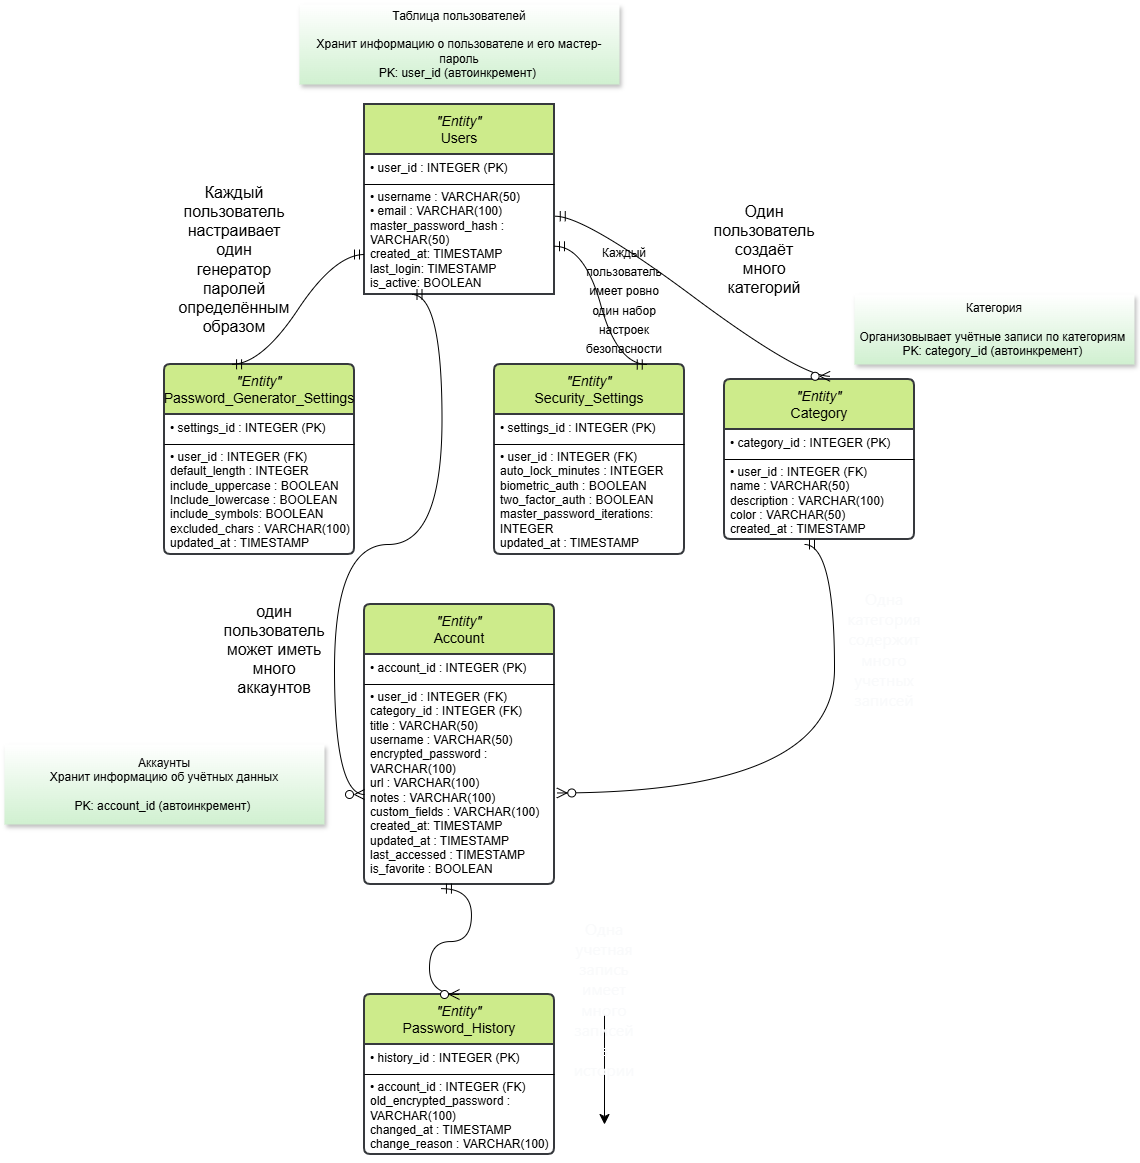

The diagram above was exported from draw.io. Its source (the exported page's mxGraphModel, read from the mxfile embedded in the PNG):
<mxGraphModel dx="3412" dy="2724" grid="1" gridSize="10" guides="1" tooltips="1" connect="1" arrows="1" fold="1" page="1" pageScale="1" pageWidth="827" pageHeight="1169" background="light-dark(#FFFFFF,#FFFFFF)" math="0" shadow="0">
  <root>
    <mxCell id="0" />
    <mxCell id="1" parent="0" />
    <mxCell id="vvJ0sM73UplG2Q4Okw6w-5" value="&lt;i&gt;&quot;Entity&quot;&lt;br&gt;&lt;/i&gt;Users" style="swimlane;childLayout=stackLayout;horizontal=1;startSize=50;horizontalStack=0;rounded=1;fontSize=14;fontStyle=0;strokeWidth=2;resizeParent=0;resizeLast=1;shadow=0;dashed=0;align=center;arcSize=0;whiteSpace=wrap;html=1;fillColor=light-dark(#CDEB8B,#CDEB8B);strokeColor=#36393d;fontColor=light-dark(#000000,#000000);" parent="1" vertex="1">
      <mxGeometry x="260" y="80" width="190" height="190" as="geometry" />
    </mxCell>
    <mxCell id="l4hllzNPaE0HaAy_yYBd-1" value="" style="endArrow=none;html=1;rounded=0;fontSize=12;startSize=8;endSize=8;curved=1;fontColor=light-dark(#000000,#000000);" edge="1" parent="vvJ0sM73UplG2Q4Okw6w-5">
      <mxGeometry width="50" height="50" relative="1" as="geometry">
        <mxPoint y="80" as="sourcePoint" />
        <mxPoint x="190" y="80" as="targetPoint" />
      </mxGeometry>
    </mxCell>
    <mxCell id="vvJ0sM73UplG2Q4Okw6w-11" value="• user_id : INTEGER (PK)&lt;div&gt;&lt;br&gt;&lt;/div&gt;&lt;div&gt;&lt;div&gt;• username : VARCHAR(50)&lt;br&gt;• email : VARCHAR(100)&lt;/div&gt;&lt;div&gt;master_password_hash : VARCHAR(50)&amp;nbsp;&lt;/div&gt;&lt;/div&gt;&lt;div&gt;created_at: TIMESTAMP&lt;/div&gt;&lt;div&gt;last_login: TIMESTAMP&lt;/div&gt;&lt;div&gt;is_active: BOOLEAN&lt;/div&gt;&lt;div&gt;&lt;br&gt;&lt;/div&gt;" style="align=left;strokeColor=none;fillColor=none;spacingLeft=4;spacingRight=4;fontSize=12;verticalAlign=top;resizable=0;rotatable=0;part=1;html=1;whiteSpace=wrap;fontColor=light-dark(#000000,#000000);" parent="vvJ0sM73UplG2Q4Okw6w-5" vertex="1">
      <mxGeometry y="50" width="190" height="140" as="geometry" />
    </mxCell>
    <mxCell id="vvJ0sM73UplG2Q4Okw6w-15" style="edgeStyle=orthogonalEdgeStyle;rounded=0;orthogonalLoop=1;jettySize=auto;html=1;exitX=0.5;exitY=1;exitDx=0;exitDy=0;fontColor=light-dark(#000000,#000000);" parent="vvJ0sM73UplG2Q4Okw6w-5" source="vvJ0sM73UplG2Q4Okw6w-11" target="vvJ0sM73UplG2Q4Okw6w-11" edge="1">
      <mxGeometry relative="1" as="geometry" />
    </mxCell>
    <mxCell id="l4hllzNPaE0HaAy_yYBd-4" value="&lt;i&gt;&quot;Entity&quot;&lt;br&gt;&lt;/i&gt;Password_Generator_Settings" style="swimlane;childLayout=stackLayout;horizontal=1;startSize=50;horizontalStack=0;rounded=1;fontSize=14;fontStyle=0;strokeWidth=2;resizeParent=0;resizeLast=1;shadow=0;dashed=0;align=center;arcSize=4;whiteSpace=wrap;html=1;fillColor=light-dark(#CDEB8B,#CDEB8B);strokeColor=#36393d;fontColor=light-dark(#000000,#000000);" vertex="1" parent="1">
      <mxGeometry x="60" y="340" width="190" height="190" as="geometry" />
    </mxCell>
    <mxCell id="l4hllzNPaE0HaAy_yYBd-5" value="" style="endArrow=none;html=1;rounded=0;fontSize=12;startSize=8;endSize=8;curved=1;fontColor=light-dark(#000000,#000000);" edge="1" parent="l4hllzNPaE0HaAy_yYBd-4">
      <mxGeometry width="50" height="50" relative="1" as="geometry">
        <mxPoint y="80" as="sourcePoint" />
        <mxPoint x="190" y="80" as="targetPoint" />
      </mxGeometry>
    </mxCell>
    <mxCell id="l4hllzNPaE0HaAy_yYBd-6" value="• settings_id : INTEGER (PK)&lt;div&gt;&lt;br&gt;&lt;div&gt;&lt;div&gt;• user_id : INTEGER (FK)&amp;nbsp;&lt;br&gt;default_length : INTEGER&lt;/div&gt;&lt;div&gt;include_uppercase : BOOLEAN&lt;/div&gt;&lt;/div&gt;&lt;div&gt;Include_lowercase : BOOLEAN&lt;/div&gt;&lt;div&gt;include_symbols: BOOLEAN&lt;/div&gt;&lt;div&gt;excluded_chars : VARCHAR(100)&lt;/div&gt;&lt;div&gt;updated_at : TIMESTAMP&lt;/div&gt;&lt;/div&gt;" style="align=left;strokeColor=none;fillColor=none;spacingLeft=4;spacingRight=4;fontSize=12;verticalAlign=top;resizable=0;rotatable=0;part=1;html=1;whiteSpace=wrap;fontColor=light-dark(#000000,#000000);" vertex="1" parent="l4hllzNPaE0HaAy_yYBd-4">
      <mxGeometry y="50" width="190" height="140" as="geometry" />
    </mxCell>
    <mxCell id="l4hllzNPaE0HaAy_yYBd-7" style="edgeStyle=orthogonalEdgeStyle;rounded=0;orthogonalLoop=1;jettySize=auto;html=1;exitX=0.5;exitY=1;exitDx=0;exitDy=0;fontColor=light-dark(#000000,#000000);" edge="1" parent="l4hllzNPaE0HaAy_yYBd-4" source="l4hllzNPaE0HaAy_yYBd-6" target="l4hllzNPaE0HaAy_yYBd-6">
      <mxGeometry relative="1" as="geometry" />
    </mxCell>
    <mxCell id="l4hllzNPaE0HaAy_yYBd-8" value="" style="edgeStyle=entityRelationEdgeStyle;fontSize=12;html=1;endArrow=ERmandOne;startArrow=ERmandOne;rounded=0;startSize=8;endSize=8;curved=1;exitX=0.353;exitY=-0.001;exitDx=0;exitDy=0;exitPerimeter=0;fontColor=light-dark(#000000,#000000);strokeColor=light-dark(#000000,#000000);" edge="1" parent="1" source="l4hllzNPaE0HaAy_yYBd-4">
      <mxGeometry width="100" height="100" relative="1" as="geometry">
        <mxPoint x="160" y="330" as="sourcePoint" />
        <mxPoint x="260" y="230" as="targetPoint" />
      </mxGeometry>
    </mxCell>
    <mxCell id="l4hllzNPaE0HaAy_yYBd-9" value="&lt;i&gt;&quot;Entity&quot;&lt;br&gt;&lt;/i&gt;Security_Settings" style="swimlane;childLayout=stackLayout;horizontal=1;startSize=50;horizontalStack=0;rounded=1;fontSize=14;fontStyle=0;strokeWidth=2;resizeParent=0;resizeLast=1;shadow=0;dashed=0;align=center;arcSize=4;whiteSpace=wrap;html=1;fillColor=light-dark(#CDEB8B,#CDEB8B);strokeColor=#36393d;fontColor=light-dark(#000000,#000000);" vertex="1" parent="1">
      <mxGeometry x="390" y="340" width="190" height="190" as="geometry" />
    </mxCell>
    <mxCell id="l4hllzNPaE0HaAy_yYBd-10" value="" style="endArrow=none;html=1;rounded=0;fontSize=12;startSize=8;endSize=8;curved=1;fontColor=light-dark(#000000,#000000);" edge="1" parent="l4hllzNPaE0HaAy_yYBd-9">
      <mxGeometry width="50" height="50" relative="1" as="geometry">
        <mxPoint y="80" as="sourcePoint" />
        <mxPoint x="190" y="80" as="targetPoint" />
      </mxGeometry>
    </mxCell>
    <mxCell id="l4hllzNPaE0HaAy_yYBd-11" value="• settings_id : INTEGER (PK)&lt;div&gt;&lt;br&gt;&lt;div&gt;&lt;div&gt;• user_id : INTEGER (FK)&amp;nbsp;&lt;br&gt;auto_lock_minutes : INTEGER&lt;/div&gt;&lt;div&gt;biometric_auth : BOOLEAN&lt;/div&gt;&lt;/div&gt;&lt;div&gt;two_factor_auth : BOOLEAN&lt;/div&gt;&lt;div&gt;master_password_iterations: INTEGER&lt;/div&gt;&lt;div&gt;&lt;span style=&quot;background-color: transparent;&quot;&gt;updated_at : TIMESTAMP&lt;/span&gt;&lt;/div&gt;&lt;/div&gt;" style="align=left;strokeColor=none;fillColor=none;spacingLeft=4;spacingRight=4;fontSize=12;verticalAlign=top;resizable=0;rotatable=0;part=1;html=1;whiteSpace=wrap;fontColor=light-dark(#000000,#000000);" vertex="1" parent="l4hllzNPaE0HaAy_yYBd-9">
      <mxGeometry y="50" width="190" height="140" as="geometry" />
    </mxCell>
    <mxCell id="l4hllzNPaE0HaAy_yYBd-12" style="edgeStyle=orthogonalEdgeStyle;rounded=0;orthogonalLoop=1;jettySize=auto;html=1;exitX=0.5;exitY=1;exitDx=0;exitDy=0;fontColor=light-dark(#000000,#000000);" edge="1" parent="l4hllzNPaE0HaAy_yYBd-9" source="l4hllzNPaE0HaAy_yYBd-11" target="l4hllzNPaE0HaAy_yYBd-11">
      <mxGeometry relative="1" as="geometry" />
    </mxCell>
    <mxCell id="l4hllzNPaE0HaAy_yYBd-13" value="" style="edgeStyle=entityRelationEdgeStyle;fontSize=12;html=1;endArrow=ERmandOne;startArrow=ERmandOne;rounded=0;startSize=8;endSize=8;curved=1;entryX=0.828;entryY=-0.018;entryDx=0;entryDy=0;entryPerimeter=0;exitX=1.024;exitY=0.631;exitDx=0;exitDy=0;exitPerimeter=0;fontColor=light-dark(#000000,#000000);strokeColor=light-dark(#000000,#000000);" edge="1" parent="1">
      <mxGeometry width="100" height="100" relative="1" as="geometry">
        <mxPoint x="449.99999999999994" y="221.76000000000002" as="sourcePoint" />
        <mxPoint x="542.76" y="340.00000000000006" as="targetPoint" />
      </mxGeometry>
    </mxCell>
    <mxCell id="l4hllzNPaE0HaAy_yYBd-14" value="&lt;i&gt;&quot;Entity&quot;&lt;br&gt;&lt;/i&gt;Category" style="swimlane;childLayout=stackLayout;horizontal=1;startSize=50;horizontalStack=0;rounded=1;fontSize=14;fontStyle=0;strokeWidth=2;resizeParent=0;resizeLast=1;shadow=0;dashed=0;align=center;arcSize=4;whiteSpace=wrap;html=1;fillColor=light-dark(#CDEB8B,#CDEB8B);strokeColor=#36393d;glass=0;labelBackgroundColor=none;fontColor=light-dark(#000000,#000000);" vertex="1" parent="1">
      <mxGeometry x="620" y="355" width="190" height="160" as="geometry" />
    </mxCell>
    <mxCell id="l4hllzNPaE0HaAy_yYBd-15" value="" style="endArrow=none;html=1;rounded=0;fontSize=12;startSize=8;endSize=8;curved=1;fontColor=light-dark(#000000,#000000);" edge="1" parent="l4hllzNPaE0HaAy_yYBd-14">
      <mxGeometry width="50" height="50" relative="1" as="geometry">
        <mxPoint y="80" as="sourcePoint" />
        <mxPoint x="190" y="80" as="targetPoint" />
      </mxGeometry>
    </mxCell>
    <mxCell id="l4hllzNPaE0HaAy_yYBd-16" value="• category_id : INTEGER (PK)&lt;div&gt;&lt;br&gt;&lt;div&gt;&lt;div&gt;• user_id : INTEGER (FK)&amp;nbsp;&lt;br&gt;name : VARCHAR(50)&lt;/div&gt;&lt;div&gt;description : VARCHAR(100)&lt;/div&gt;&lt;/div&gt;&lt;div&gt;color : VARCHAR(50)&lt;/div&gt;&lt;div&gt;&lt;span style=&quot;background-color: transparent;&quot;&gt;created_at : TIMESTAMP&lt;/span&gt;&lt;/div&gt;&lt;/div&gt;" style="align=left;strokeColor=none;fillColor=none;spacingLeft=4;spacingRight=4;fontSize=12;verticalAlign=top;resizable=0;rotatable=0;part=1;html=1;whiteSpace=wrap;fontColor=light-dark(#000000,#000000);" vertex="1" parent="l4hllzNPaE0HaAy_yYBd-14">
      <mxGeometry y="50" width="190" height="110" as="geometry" />
    </mxCell>
    <mxCell id="l4hllzNPaE0HaAy_yYBd-17" style="edgeStyle=orthogonalEdgeStyle;rounded=0;orthogonalLoop=1;jettySize=auto;html=1;exitX=0.5;exitY=1;exitDx=0;exitDy=0;fontColor=light-dark(#000000,#000000);" edge="1" parent="l4hllzNPaE0HaAy_yYBd-14" source="l4hllzNPaE0HaAy_yYBd-16" target="l4hllzNPaE0HaAy_yYBd-16">
      <mxGeometry relative="1" as="geometry" />
    </mxCell>
    <mxCell id="l4hllzNPaE0HaAy_yYBd-18" value="Каждый пользователь настраивает один генератор паролей определённым образом" style="text;html=1;whiteSpace=wrap;strokeColor=none;fillColor=none;align=center;verticalAlign=middle;rounded=0;fontSize=16;fontColor=light-dark(#000000,#000000);" vertex="1" parent="1">
      <mxGeometry x="100" y="220" width="60" height="30" as="geometry" />
    </mxCell>
    <mxCell id="l4hllzNPaE0HaAy_yYBd-24" value="" style="edgeStyle=entityRelationEdgeStyle;fontSize=12;html=1;endArrow=ERzeroToMany;startArrow=ERmandOne;rounded=0;startSize=8;endSize=8;curved=1;exitX=1.004;exitY=0.441;exitDx=0;exitDy=0;entryX=0.556;entryY=-0.02;entryDx=0;entryDy=0;entryPerimeter=0;exitPerimeter=0;fontColor=light-dark(#000000,#000000);strokeColor=light-dark(#000000,#000000);" edge="1" parent="1" source="vvJ0sM73UplG2Q4Okw6w-11" target="l4hllzNPaE0HaAy_yYBd-14">
      <mxGeometry width="100" height="100" relative="1" as="geometry">
        <mxPoint x="560" y="99.99999999999994" as="sourcePoint" />
        <mxPoint x="720" y="340" as="targetPoint" />
      </mxGeometry>
    </mxCell>
    <mxCell id="l4hllzNPaE0HaAy_yYBd-25" value="Один пользователь создаёт много категорий" style="text;html=1;whiteSpace=wrap;strokeColor=none;fillColor=none;align=center;verticalAlign=middle;rounded=0;fontSize=16;fontColor=light-dark(#000000,#000000);" vertex="1" parent="1">
      <mxGeometry x="630" y="210" width="60" height="30" as="geometry" />
    </mxCell>
    <mxCell id="l4hllzNPaE0HaAy_yYBd-26" value="&lt;i&gt;&quot;Entity&quot;&lt;br&gt;&lt;/i&gt;Account" style="swimlane;childLayout=stackLayout;horizontal=1;startSize=50;horizontalStack=0;rounded=1;fontSize=14;fontStyle=0;strokeWidth=2;resizeParent=0;resizeLast=1;shadow=0;dashed=0;align=center;arcSize=4;whiteSpace=wrap;html=1;fillColor=light-dark(#CDEB8B,#CDEB8B);strokeColor=#36393d;fontColor=light-dark(#000000,#000000);" vertex="1" parent="1">
      <mxGeometry x="260" y="580" width="190" height="280" as="geometry" />
    </mxCell>
    <mxCell id="l4hllzNPaE0HaAy_yYBd-27" value="" style="endArrow=none;html=1;rounded=0;fontSize=12;startSize=8;endSize=8;curved=1;fontColor=light-dark(#000000,#000000);" edge="1" parent="l4hllzNPaE0HaAy_yYBd-26">
      <mxGeometry width="50" height="50" relative="1" as="geometry">
        <mxPoint y="80" as="sourcePoint" />
        <mxPoint x="190" y="80" as="targetPoint" />
      </mxGeometry>
    </mxCell>
    <mxCell id="l4hllzNPaE0HaAy_yYBd-28" value="• account_id : INTEGER (PK)&lt;div&gt;&lt;br&gt;&lt;div&gt;&lt;div&gt;• user_id : INTEGER (FK)&amp;nbsp;&lt;br&gt;category&lt;span style=&quot;background-color: transparent;&quot;&gt;_id : INTEGER (FK)&amp;nbsp;&lt;/span&gt;&lt;/div&gt;&lt;div&gt;title : VARCHAR(50)&lt;/div&gt;&lt;/div&gt;&lt;div&gt;username : VARCHAR(50)&lt;/div&gt;&lt;div&gt;encrypted_password : VARCHAR(100)&lt;/div&gt;&lt;div&gt;url : VARCHAR(100)&lt;/div&gt;&lt;div&gt;notes : VARCHAR(100)&lt;/div&gt;&lt;div&gt;custom_fields : VARCHAR(100)&lt;br&gt;created_at: TIMESTAMP&lt;/div&gt;&lt;div&gt;&lt;span style=&quot;background-color: transparent;&quot;&gt;updated_at : TIMESTAMP&lt;/span&gt;&lt;/div&gt;&lt;/div&gt;&lt;div&gt;&lt;span style=&quot;background-color: transparent;&quot;&gt;last_accessed : TIMESTAMP&lt;/span&gt;&lt;/div&gt;&lt;div&gt;&lt;span style=&quot;background-color: transparent;&quot;&gt;is_favorite : BOOLEAN&lt;/span&gt;&lt;/div&gt;" style="align=left;strokeColor=none;fillColor=none;spacingLeft=4;spacingRight=4;fontSize=12;verticalAlign=top;resizable=0;rotatable=0;part=1;html=1;whiteSpace=wrap;fontColor=light-dark(#000000,#000000);" vertex="1" parent="l4hllzNPaE0HaAy_yYBd-26">
      <mxGeometry y="50" width="190" height="230" as="geometry" />
    </mxCell>
    <mxCell id="l4hllzNPaE0HaAy_yYBd-29" style="edgeStyle=orthogonalEdgeStyle;rounded=0;orthogonalLoop=1;jettySize=auto;html=1;exitX=0.5;exitY=1;exitDx=0;exitDy=0;fontColor=light-dark(#000000,#000000);" edge="1" parent="l4hllzNPaE0HaAy_yYBd-26" source="l4hllzNPaE0HaAy_yYBd-28" target="l4hllzNPaE0HaAy_yYBd-28">
      <mxGeometry relative="1" as="geometry" />
    </mxCell>
    <mxCell id="l4hllzNPaE0HaAy_yYBd-31" value="" style="edgeStyle=entityRelationEdgeStyle;fontSize=12;html=1;endArrow=ERzeroToMany;startArrow=ERmandOne;rounded=0;startSize=8;endSize=8;curved=1;exitX=0.25;exitY=1;exitDx=0;exitDy=0;fontColor=light-dark(#000000,#000000);strokeColor=light-dark(#000000,#000000);" edge="1" parent="1" source="vvJ0sM73UplG2Q4Okw6w-11">
      <mxGeometry width="100" height="100" relative="1" as="geometry">
        <mxPoint x="30" y="240" as="sourcePoint" />
        <mxPoint x="260" y="770" as="targetPoint" />
      </mxGeometry>
    </mxCell>
    <mxCell id="l4hllzNPaE0HaAy_yYBd-32" value="один пользователь может иметь много аккаунтов" style="text;html=1;whiteSpace=wrap;strokeColor=none;fillColor=none;align=center;verticalAlign=middle;rounded=0;fontSize=16;fontColor=light-dark(#000000,#000000);" vertex="1" parent="1">
      <mxGeometry x="140" y="610" width="60" height="30" as="geometry" />
    </mxCell>
    <mxCell id="l4hllzNPaE0HaAy_yYBd-33" value="" style="edgeStyle=entityRelationEdgeStyle;fontSize=12;html=1;endArrow=ERzeroToMany;startArrow=ERmandOne;rounded=0;startSize=8;endSize=8;curved=1;entryX=1.012;entryY=0.602;entryDx=0;entryDy=0;entryPerimeter=0;fontColor=light-dark(#000000,#000000);strokeColor=light-dark(#000000,#000000);" edge="1" parent="1" target="l4hllzNPaE0HaAy_yYBd-28">
      <mxGeometry width="100" height="100" relative="1" as="geometry">
        <mxPoint x="700" y="520" as="sourcePoint" />
        <mxPoint x="680" y="585" as="targetPoint" />
      </mxGeometry>
    </mxCell>
    <mxCell id="l4hllzNPaE0HaAy_yYBd-34" value="&lt;span style=&quot;color: rgb(249, 250, 251); font-family: quote-cjk-patch, Inter, system-ui, -apple-system, BlinkMacSystemFont, &amp;quot;Segoe UI&amp;quot;, Roboto, Oxygen, Ubuntu, Cantarell, &amp;quot;Open Sans&amp;quot;, &amp;quot;Helvetica Neue&amp;quot;, sans-serif; text-align: start;&quot;&gt;Одна категория содержит много учетных записей&lt;/span&gt;" style="text;html=1;whiteSpace=wrap;strokeColor=none;fillColor=none;align=center;verticalAlign=middle;rounded=0;fontSize=16;fontColor=light-dark(#000000,#000000);" vertex="1" parent="1">
      <mxGeometry x="750" y="610" width="60" height="30" as="geometry" />
    </mxCell>
    <mxCell id="l4hllzNPaE0HaAy_yYBd-35" value="&lt;i&gt;&quot;Entity&quot;&lt;br&gt;&lt;/i&gt;Password_History" style="swimlane;childLayout=stackLayout;horizontal=1;startSize=50;horizontalStack=0;rounded=1;fontSize=14;fontStyle=0;strokeWidth=2;resizeParent=0;resizeLast=1;shadow=0;dashed=0;align=center;arcSize=4;whiteSpace=wrap;html=1;fillColor=light-dark(#CDEB8B,#CDEB8B);strokeColor=#36393d;fontColor=light-dark(#000000,#000000);" vertex="1" parent="1">
      <mxGeometry x="260" y="970" width="190" height="160" as="geometry" />
    </mxCell>
    <mxCell id="l4hllzNPaE0HaAy_yYBd-36" value="" style="endArrow=none;html=1;rounded=0;fontSize=12;startSize=8;endSize=8;curved=1;fontColor=light-dark(#000000,#000000);" edge="1" parent="l4hllzNPaE0HaAy_yYBd-35">
      <mxGeometry width="50" height="50" relative="1" as="geometry">
        <mxPoint y="80" as="sourcePoint" />
        <mxPoint x="190" y="80" as="targetPoint" />
      </mxGeometry>
    </mxCell>
    <mxCell id="l4hllzNPaE0HaAy_yYBd-37" value="• history_id : INTEGER (PK)&lt;div&gt;&lt;br&gt;&lt;div&gt;&lt;div&gt;• account_id : INTEGER (FK)&amp;nbsp;&lt;br&gt;old_encrypted_password : VARCHAR(100)&lt;/div&gt;&lt;/div&gt;&lt;div&gt;changed_at : TIMESTAMP&lt;/div&gt;&lt;/div&gt;&lt;div&gt;change_reason : VARCHAR(100)&lt;/div&gt;" style="align=left;strokeColor=none;fillColor=none;spacingLeft=4;spacingRight=4;fontSize=12;verticalAlign=top;resizable=0;rotatable=0;part=1;html=1;whiteSpace=wrap;fontColor=light-dark(#000000,#000000);" vertex="1" parent="l4hllzNPaE0HaAy_yYBd-35">
      <mxGeometry y="50" width="190" height="110" as="geometry" />
    </mxCell>
    <mxCell id="l4hllzNPaE0HaAy_yYBd-38" style="edgeStyle=orthogonalEdgeStyle;rounded=0;orthogonalLoop=1;jettySize=auto;html=1;exitX=0.5;exitY=1;exitDx=0;exitDy=0;fontColor=light-dark(#000000,#000000);" edge="1" parent="l4hllzNPaE0HaAy_yYBd-35" source="l4hllzNPaE0HaAy_yYBd-37" target="l4hllzNPaE0HaAy_yYBd-37">
      <mxGeometry relative="1" as="geometry" />
    </mxCell>
    <mxCell id="l4hllzNPaE0HaAy_yYBd-39" value="" style="edgeStyle=entityRelationEdgeStyle;fontSize=12;html=1;endArrow=ERzeroToMany;startArrow=ERmandOne;rounded=0;startSize=8;endSize=8;curved=1;entryX=0.5;entryY=0;entryDx=0;entryDy=0;exitX=0.405;exitY=1.018;exitDx=0;exitDy=0;exitPerimeter=0;fontColor=light-dark(#000000,#000000);strokeColor=light-dark(#000000,#000000);" edge="1" parent="1" source="l4hllzNPaE0HaAy_yYBd-28" target="l4hllzNPaE0HaAy_yYBd-35">
      <mxGeometry width="100" height="100" relative="1" as="geometry">
        <mxPoint x="210" y="950" as="sourcePoint" />
        <mxPoint x="310" y="850" as="targetPoint" />
      </mxGeometry>
    </mxCell>
    <mxCell id="l4hllzNPaE0HaAy_yYBd-48" value="" style="edgeStyle=none;curved=1;rounded=0;orthogonalLoop=1;jettySize=auto;html=1;fontSize=12;startSize=8;endSize=8;" edge="1" parent="1" source="l4hllzNPaE0HaAy_yYBd-40">
      <mxGeometry relative="1" as="geometry">
        <mxPoint x="500" y="1100" as="targetPoint" />
      </mxGeometry>
    </mxCell>
    <mxCell id="l4hllzNPaE0HaAy_yYBd-40" value="&lt;span style=&quot;color: rgb(249, 250, 251); font-family: quote-cjk-patch, Inter, system-ui, -apple-system, BlinkMacSystemFont, &amp;quot;Segoe UI&amp;quot;, Roboto, Oxygen, Ubuntu, Cantarell, &amp;quot;Open Sans&amp;quot;, &amp;quot;Helvetica Neue&amp;quot;, sans-serif; text-align: start;&quot;&gt;Одна учетная запись имеет много записей в истории&lt;/span&gt;" style="text;html=1;whiteSpace=wrap;strokeColor=none;fillColor=none;align=center;verticalAlign=middle;rounded=0;fontSize=16;fontColor=light-dark(#000000,#000000);" vertex="1" parent="1">
      <mxGeometry x="470" y="960" width="60" height="30" as="geometry" />
    </mxCell>
    <mxCell id="l4hllzNPaE0HaAy_yYBd-42" value="Таблица пользователей&lt;div&gt;&lt;br&gt;&lt;/div&gt;&lt;div&gt;Хранит информацию о пользователе и его мастер-пароль&lt;/div&gt;&lt;div&gt;PK: user_id (автоинкремент)&amp;nbsp;&lt;/div&gt;" style="shape=note;whiteSpace=wrap;html=1;backgroundOutline=1;fontColor=light-dark(#000000,#000000);darkOpacity=0.0;fillColor=light-dark(#FFFFFF,#FFCCFF);strokeColor=none;fillStyle=solid;direction=west;gradientDirection=north;gradientColor=light-dark(#D0F0D0,#97D077);shadow=1;size=0;pointerEvents=1;" vertex="1" parent="1">
      <mxGeometry x="195" y="-20" width="320" height="80" as="geometry" />
    </mxCell>
    <mxCell id="l4hllzNPaE0HaAy_yYBd-44" value="&lt;div&gt;Аккаунты&lt;/div&gt;&lt;div&gt;Хранит информацию об учётных данных&lt;/div&gt;&lt;div&gt;&lt;br&gt;&lt;/div&gt;&lt;div&gt;PK: account_id (автоинкремент)&amp;nbsp;&lt;/div&gt;" style="shape=note;whiteSpace=wrap;html=1;backgroundOutline=1;fontColor=light-dark(#000000,#000000);darkOpacity=0.0;fillColor=light-dark(#FFFFFF,#FBC3FF);strokeColor=none;fillStyle=solid;direction=west;gradientDirection=north;gradientColor=light-dark(#D0F0D0,#97D077);shadow=1;size=0;pointerEvents=1;" vertex="1" parent="1">
      <mxGeometry x="-100" y="720" width="320" height="80" as="geometry" />
    </mxCell>
    <mxCell id="l4hllzNPaE0HaAy_yYBd-45" value="&lt;div&gt;Категория&lt;/div&gt;&lt;div&gt;&lt;br&gt;&lt;/div&gt;&lt;div&gt;Организовывает учётные записи по категориям&amp;nbsp;&lt;/div&gt;&lt;div&gt;PK: category_id (автоинкремент)&amp;nbsp;&lt;/div&gt;" style="shape=note;whiteSpace=wrap;html=1;backgroundOutline=1;fontColor=light-dark(#000000,#000000);darkOpacity=0.0;fillColor=light-dark(#FFFFFF,#FBC3FF);strokeColor=none;fillStyle=solid;direction=west;gradientDirection=north;gradientColor=light-dark(#D0F0D0,#97D077);shadow=1;size=0;pointerEvents=1;" vertex="1" parent="1">
      <mxGeometry x="750" y="270" width="280" height="70" as="geometry" />
    </mxCell>
    <mxCell id="l4hllzNPaE0HaAy_yYBd-51" value="&lt;font style=&quot;color: light-dark(rgb(0, 0, 0), rgb(0, 0, 0)); font-size: 12px;&quot;&gt;Каждый пользователь имеет ровно один набор настроек безопасности&lt;/font&gt;" style="text;html=1;whiteSpace=wrap;strokeColor=none;fillColor=none;align=center;verticalAlign=middle;rounded=0;fontSize=16;" vertex="1" parent="1">
      <mxGeometry x="490" y="260" width="60" height="30" as="geometry" />
    </mxCell>
    <mxCell id="l4hllzNPaE0HaAy_yYBd-52" style="edgeStyle=none;curved=1;rounded=0;orthogonalLoop=1;jettySize=auto;html=1;exitX=0.5;exitY=1;exitDx=0;exitDy=0;fontSize=12;startSize=8;endSize=8;" edge="1" parent="1" source="l4hllzNPaE0HaAy_yYBd-51" target="l4hllzNPaE0HaAy_yYBd-51">
      <mxGeometry relative="1" as="geometry" />
    </mxCell>
  </root>
</mxGraphModel>